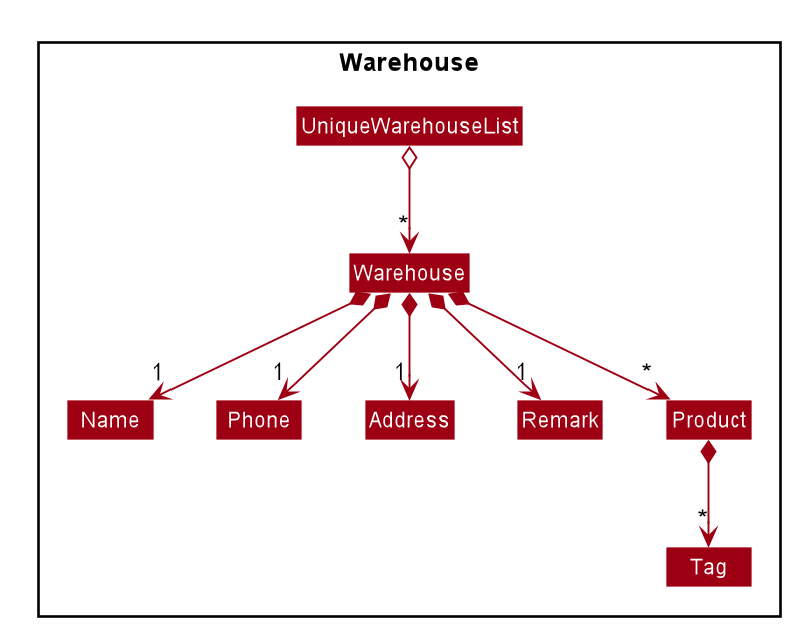

The diagram above was rendered by PlantUML. Its source (embedded in the PNG):
@startuml









skinparam BackgroundColor #FFFFFFF

skinparam Shadowing false

skinparam Class {
    FontColor #FFFFFF
    BorderThickness 1
    BorderColor #FFFFFF
    StereotypeFontColor #FFFFFF
    FontName Arial
}

skinparam Actor {
    BorderColor #000000
    Color #000000
    FontName Arial
}

skinparam Sequence {
    MessageAlign center
    BoxFontSize 15
    BoxPadding 0
    BoxFontColor #FFFFFF
    FontName Arial
}

skinparam Participant {
    FontColor #FFFFFFF
    Padding 20
}

skinparam MinClassWidth 50
skinparam ParticipantPadding 10
skinparam Shadowing false
skinparam DefaultTextAlignment center
skinparam packageStyle Rectangle

hide footbox
hide members
hide circle
skinparam arrowThickness 1.1
skinparam arrowColor #9D0012
skinparam classBackgroundColor #9D0012

Package Warehouse {
Class Warehouse
Class Name
Class Phone
Class Address
Class Remark
Class Product
Class Tag
Class UniqueWarehouseList
}

UniqueWarehouseList o--> "*" Warehouse
Warehouse *--> "1" Name
Warehouse *--> "1" Phone
Warehouse *--> "1" Address
Warehouse *--> "1" Remark
Warehouse *--> "*" Product
Product *--> "*" Tag

@enduml